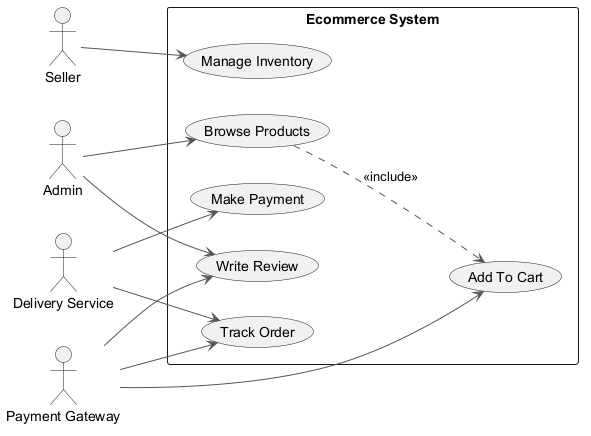

The diagram above was rendered by PlantUML. Its source (embedded in the PNG):
@startuml
skinparam backgroundColor #FFFFFF
skinparam classBackgroundColor #F1F8E9
skinparam classBorderColor #33691E
skinparam ArrowColor #555555
left to right direction
actor "Admin" as A
actor "Seller" as S
actor "Payment Gateway" as PG
actor "Delivery Service" as DS
rectangle "Ecommerce System" {
  usecase "Add To Cart" as UC_AddToCart
  usecase "Browse Products" as UC_BrowseProducts
  usecase "Make Payment" as UC_MakePayment
  usecase "Manage Inventory" as UC_ManageInventory
  usecase "Track Order" as UC_TrackOrder
  usecase "Write Review" as UC_WriteReview
}
A --> UC_WriteReview
A --> UC_BrowseProducts
S --> UC_ManageInventory
PG --> UC_AddToCart
PG --> UC_TrackOrder
PG --> UC_WriteReview
DS --> UC_TrackOrder
DS --> UC_MakePayment
UC_BrowseProducts ..> UC_AddToCart : <<include>>
@enduml